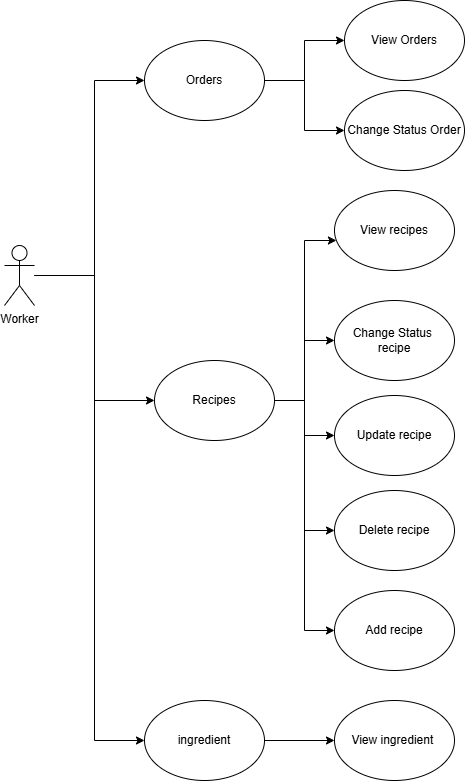

The diagram above was exported from draw.io. Its source (the exported page's mxGraphModel, read from the mxfile embedded in the PNG):
<mxGraphModel dx="1723" dy="940" grid="1" gridSize="10" guides="1" tooltips="1" connect="1" arrows="1" fold="1" page="1" pageScale="1" pageWidth="1100" pageHeight="850" math="0" shadow="0">
  <root>
    <mxCell id="0" />
    <mxCell id="1" parent="0" />
    <mxCell id="xqoyb_oE5Q2I_PkCTUpZ-23" edge="1" parent="1" source="xqoyb_oE5Q2I_PkCTUpZ-5" style="edgeStyle=orthogonalEdgeStyle;rounded=0;orthogonalLoop=1;jettySize=auto;html=1;entryX=0;entryY=0.5;entryDx=0;entryDy=0;" target="xqoyb_oE5Q2I_PkCTUpZ-16">
      <mxGeometry relative="1" as="geometry">
        <Array as="points">
          <mxPoint x="260" y="285" />
          <mxPoint x="260" y="410" />
        </Array>
      </mxGeometry>
    </mxCell>
    <mxCell id="xqoyb_oE5Q2I_PkCTUpZ-33" edge="1" parent="1" source="xqoyb_oE5Q2I_PkCTUpZ-5" style="edgeStyle=orthogonalEdgeStyle;rounded=0;orthogonalLoop=1;jettySize=auto;html=1;entryX=0;entryY=0.5;entryDx=0;entryDy=0;" target="xqoyb_oE5Q2I_PkCTUpZ-30">
      <mxGeometry relative="1" as="geometry">
        <Array as="points">
          <mxPoint x="260" y="285" />
          <mxPoint x="260" y="750" />
        </Array>
      </mxGeometry>
    </mxCell>
    <mxCell id="xqoyb_oE5Q2I_PkCTUpZ-5" parent="1" style="shape=umlActor;verticalLabelPosition=bottom;verticalAlign=top;html=1;outlineConnect=0;" value="Worker" vertex="1">
      <mxGeometry height="60" width="30" x="170" y="255" as="geometry" />
    </mxCell>
    <mxCell id="xqoyb_oE5Q2I_PkCTUpZ-11" edge="1" parent="1" source="xqoyb_oE5Q2I_PkCTUpZ-9" style="edgeStyle=orthogonalEdgeStyle;rounded=0;orthogonalLoop=1;jettySize=auto;html=1;entryX=0;entryY=0.5;entryDx=0;entryDy=0;" value="">
      <mxGeometry relative="1" as="geometry">
        <Array as="points">
          <mxPoint x="470" y="90" />
          <mxPoint x="470" y="50" />
        </Array>
        <mxPoint x="510.00000000000546" y="50" as="targetPoint" />
      </mxGeometry>
    </mxCell>
    <mxCell id="xqoyb_oE5Q2I_PkCTUpZ-14" edge="1" parent="1" source="xqoyb_oE5Q2I_PkCTUpZ-9" style="edgeStyle=orthogonalEdgeStyle;rounded=0;orthogonalLoop=1;jettySize=auto;html=1;entryX=0;entryY=0.5;entryDx=0;entryDy=0;" target="xqoyb_oE5Q2I_PkCTUpZ-12">
      <mxGeometry relative="1" as="geometry" />
    </mxCell>
    <mxCell id="xqoyb_oE5Q2I_PkCTUpZ-9" parent="1" style="ellipse;whiteSpace=wrap;html=1;" value="Orders" vertex="1">
      <mxGeometry height="80" width="120" x="310" y="50" as="geometry" />
    </mxCell>
    <mxCell id="xqoyb_oE5Q2I_PkCTUpZ-10" parent="1" style="ellipse;whiteSpace=wrap;html=1;" value="View Orders" vertex="1">
      <mxGeometry height="80" width="120" x="510" y="10" as="geometry" />
    </mxCell>
    <mxCell id="xqoyb_oE5Q2I_PkCTUpZ-12" parent="1" style="ellipse;whiteSpace=wrap;html=1;" value="Change Status Order" vertex="1">
      <mxGeometry height="80" width="120" x="510" y="100" as="geometry" />
    </mxCell>
    <mxCell id="xqoyb_oE5Q2I_PkCTUpZ-18" edge="1" parent="1" source="xqoyb_oE5Q2I_PkCTUpZ-16" style="edgeStyle=orthogonalEdgeStyle;rounded=0;orthogonalLoop=1;jettySize=auto;html=1;exitX=1;exitY=0.5;exitDx=0;exitDy=0;" target="xqoyb_oE5Q2I_PkCTUpZ-17" value="">
      <mxGeometry relative="1" as="geometry">
        <Array as="points">
          <mxPoint x="470" y="410" />
          <mxPoint x="470" y="250" />
        </Array>
      </mxGeometry>
    </mxCell>
    <mxCell id="xqoyb_oE5Q2I_PkCTUpZ-21" edge="1" parent="1" source="xqoyb_oE5Q2I_PkCTUpZ-16" style="edgeStyle=orthogonalEdgeStyle;rounded=0;orthogonalLoop=1;jettySize=auto;html=1;entryX=0;entryY=0.5;entryDx=0;entryDy=0;" target="xqoyb_oE5Q2I_PkCTUpZ-20">
      <mxGeometry relative="1" as="geometry" />
    </mxCell>
    <mxCell id="xqoyb_oE5Q2I_PkCTUpZ-26" edge="1" parent="1" source="xqoyb_oE5Q2I_PkCTUpZ-16" style="edgeStyle=orthogonalEdgeStyle;rounded=0;orthogonalLoop=1;jettySize=auto;html=1;entryX=0;entryY=0.5;entryDx=0;entryDy=0;" target="xqoyb_oE5Q2I_PkCTUpZ-24">
      <mxGeometry relative="1" as="geometry" />
    </mxCell>
    <mxCell id="xqoyb_oE5Q2I_PkCTUpZ-27" edge="1" parent="1" source="xqoyb_oE5Q2I_PkCTUpZ-16" style="edgeStyle=orthogonalEdgeStyle;rounded=0;orthogonalLoop=1;jettySize=auto;html=1;entryX=0;entryY=0.5;entryDx=0;entryDy=0;" target="xqoyb_oE5Q2I_PkCTUpZ-25">
      <mxGeometry relative="1" as="geometry" />
    </mxCell>
    <mxCell id="xqoyb_oE5Q2I_PkCTUpZ-29" edge="1" parent="1" source="xqoyb_oE5Q2I_PkCTUpZ-16" style="edgeStyle=orthogonalEdgeStyle;rounded=0;orthogonalLoop=1;jettySize=auto;html=1;entryX=0;entryY=0.5;entryDx=0;entryDy=0;" target="xqoyb_oE5Q2I_PkCTUpZ-28">
      <mxGeometry relative="1" as="geometry" />
    </mxCell>
    <mxCell id="xqoyb_oE5Q2I_PkCTUpZ-16" parent="1" style="ellipse;whiteSpace=wrap;html=1;" value="Recipes" vertex="1">
      <mxGeometry height="80" width="120" x="320" y="370" as="geometry" />
    </mxCell>
    <mxCell id="xqoyb_oE5Q2I_PkCTUpZ-17" parent="1" style="ellipse;whiteSpace=wrap;html=1;" value="View&amp;nbsp;recipes" vertex="1">
      <mxGeometry height="80" width="120" x="500" y="200" as="geometry" />
    </mxCell>
    <mxCell id="xqoyb_oE5Q2I_PkCTUpZ-20" parent="1" style="ellipse;whiteSpace=wrap;html=1;" value="Change Status&amp;nbsp;&lt;div&gt;recipe&lt;/div&gt;" vertex="1">
      <mxGeometry height="80" width="120" x="500" y="310" as="geometry" />
    </mxCell>
    <mxCell id="xqoyb_oE5Q2I_PkCTUpZ-15" edge="1" parent="1" source="xqoyb_oE5Q2I_PkCTUpZ-5" style="edgeStyle=orthogonalEdgeStyle;rounded=0;orthogonalLoop=1;jettySize=auto;html=1;entryX=0;entryY=0.5;entryDx=0;entryDy=0;" target="xqoyb_oE5Q2I_PkCTUpZ-9">
      <mxGeometry relative="1" as="geometry">
        <Array as="points">
          <mxPoint x="260" y="285" />
          <mxPoint x="260" y="90" />
        </Array>
      </mxGeometry>
    </mxCell>
    <mxCell id="xqoyb_oE5Q2I_PkCTUpZ-24" parent="1" style="ellipse;whiteSpace=wrap;html=1;" value="Update&amp;nbsp;recipe" vertex="1">
      <mxGeometry height="80" width="120" x="500" y="405" as="geometry" />
    </mxCell>
    <mxCell id="xqoyb_oE5Q2I_PkCTUpZ-25" parent="1" style="ellipse;whiteSpace=wrap;html=1;" value="Delete recipe" vertex="1">
      <mxGeometry height="80" width="120" x="500" y="500" as="geometry" />
    </mxCell>
    <mxCell id="xqoyb_oE5Q2I_PkCTUpZ-28" parent="1" style="ellipse;whiteSpace=wrap;html=1;" value="Add recipe" vertex="1">
      <mxGeometry height="80" width="120" x="500" y="600" as="geometry" />
    </mxCell>
    <mxCell id="xqoyb_oE5Q2I_PkCTUpZ-32" edge="1" parent="1" source="xqoyb_oE5Q2I_PkCTUpZ-30" style="edgeStyle=orthogonalEdgeStyle;rounded=0;orthogonalLoop=1;jettySize=auto;html=1;" target="xqoyb_oE5Q2I_PkCTUpZ-31" value="">
      <mxGeometry relative="1" as="geometry" />
    </mxCell>
    <mxCell id="xqoyb_oE5Q2I_PkCTUpZ-30" parent="1" style="ellipse;whiteSpace=wrap;html=1;" value="ingredient" vertex="1">
      <mxGeometry height="80" width="120" x="310" y="710" as="geometry" />
    </mxCell>
    <mxCell id="xqoyb_oE5Q2I_PkCTUpZ-31" parent="1" style="ellipse;whiteSpace=wrap;html=1;" value="View&amp;nbsp;ingredient&lt;span style=&quot;color: rgba(0, 0, 0, 0); font-family: monospace; font-size: 0px; text-align: start; text-wrap-mode: nowrap;&quot;&gt;%3CmxGraphModel%3E%3Croot%3E%3CmxCell%20id%3D%220%22%2F%3E%3CmxCell%20id%3D%221%22%20parent%3D%220%22%2F%3E%3CmxCell%20id%3D%222%22%20parent%3D%221%22%20style%3D%22ellipse%3BwhiteSpace%3Dwrap%3Bhtml%3D1%3B%22%20value%3D%22View%20Orders%22%20vertex%3D%221%22%3E%3CmxGeometry%20height%3D%2280%22%20width%3D%22120%22%20x%3D%22510%22%20y%3D%22-30%22%20as%3D%22geometry%22%2F%3E%3C%2FmxCell%3E%3C%2Froot%3E%3C%2FmxGraphModel%3E&lt;/span&gt;&amp;nbsp;&lt;span style=&quot;color: rgba(0, 0, 0, 0); font-family: monospace; font-size: 0px; text-align: start; text-wrap-mode: nowrap;&quot;&gt;%3CmxGraphModel%3E%3Croot%3E%3CmxCell%20id%3D%220%22%2F%3E%3CmxCell%20id%3D%221%22%20parent%3D%220%22%2F%3E%3CmxCell%20id%3D%222%22%20parent%3D%221%22%20style%3D%22ellipse%3BwhiteSpace%3Dwrap%3Bhtml%3D1%3B%22%20value%3D%22View%20Orders%22%20vertex%3D%221%22%3E%3CmxGeometry%20height%3D%2280%22%20width%3D%22120%22%20x%3D%22510%22%20y%3D%22-30%22%20as%3D%22geometry%22%2F%3E%3C%2FmxCell%3E%3C%2Froot%3E%3C%2FmxGraphModel%3Eingredient&lt;/span&gt;" vertex="1">
      <mxGeometry height="80" width="120" x="500" y="710" as="geometry" />
    </mxCell>
  </root>
</mxGraphModel>